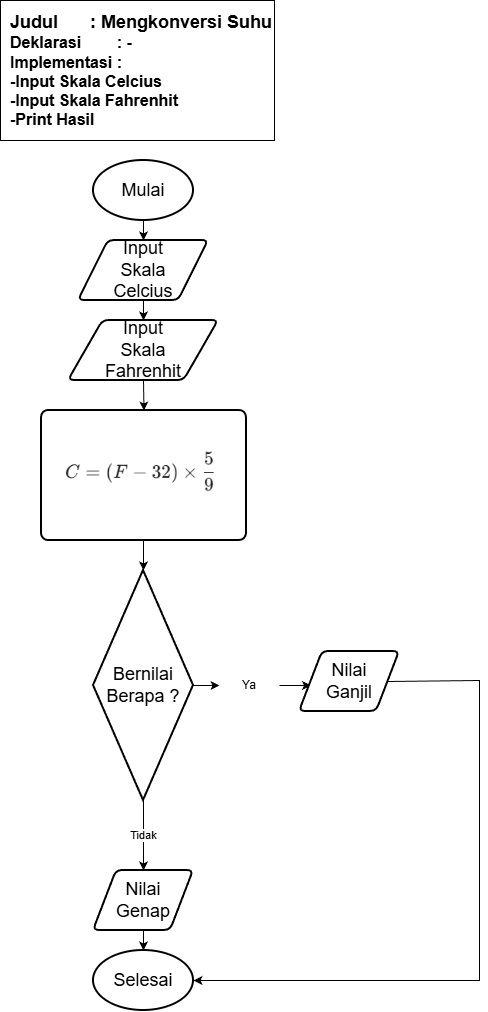

The diagram above was exported from draw.io. Its source (the exported page's mxGraphModel, read from the mxfile embedded in the PNG):
<mxGraphModel dx="1042" dy="562" grid="1" gridSize="10" guides="1" tooltips="1" connect="1" arrows="1" fold="1" page="1" pageScale="1" pageWidth="827" pageHeight="1169" math="0" shadow="0">
  <root>
    <mxCell id="0" />
    <mxCell id="1" parent="0" />
    <mxCell id="Xfm6g5hDLNWPlfr9uPBf-1" parent="1" style="strokeWidth=2;html=1;shape=mxgraph.flowchart.start_1;whiteSpace=wrap;" value="&lt;font style=&quot;font-size: 18px;&quot;&gt;Mulai&lt;/font&gt;" vertex="1">
      <mxGeometry height="60" width="100" x="453" y="310" as="geometry" />
    </mxCell>
    <mxCell id="Xfm6g5hDLNWPlfr9uPBf-2" parent="1" style="shape=parallelogram;html=1;strokeWidth=2;perimeter=parallelogramPerimeter;whiteSpace=wrap;rounded=1;arcSize=12;size=0.23;" value="&lt;span style=&quot;font-size: 18px;&quot;&gt;Input&lt;/span&gt;&lt;div&gt;&lt;span style=&quot;font-size: 18px;&quot;&gt;Skala&lt;/span&gt;&lt;/div&gt;&lt;div&gt;&lt;span style=&quot;font-size: 18px;&quot;&gt;Celcius&lt;/span&gt;&lt;/div&gt;" vertex="1">
      <mxGeometry height="60" width="130" x="438" y="390" as="geometry" />
    </mxCell>
    <mxCell id="Xfm6g5hDLNWPlfr9uPBf-3" parent="1" style="rounded=1;whiteSpace=wrap;html=1;absoluteArcSize=1;arcSize=14;strokeWidth=2;" value="" vertex="1">
      <mxGeometry height="130" width="205" x="401" y="560" as="geometry" />
    </mxCell>
    <mxCell id="Xfm6g5hDLNWPlfr9uPBf-4" parent="1" style="strokeWidth=2;html=1;shape=mxgraph.flowchart.start_1;whiteSpace=wrap;" value="&lt;span style=&quot;font-size: 18px;&quot;&gt;Selesai&lt;/span&gt;" vertex="1">
      <mxGeometry height="60" width="100" x="453" y="1100" as="geometry" />
    </mxCell>
    <mxCell id="Xfm6g5hDLNWPlfr9uPBf-5" edge="1" parent="1" source="Xfm6g5hDLNWPlfr9uPBf-1" style="endArrow=classic;html=1;rounded=0;exitX=0.5;exitY=1;exitDx=0;exitDy=0;exitPerimeter=0;entryX=0.5;entryY=0;entryDx=0;entryDy=0;" target="Xfm6g5hDLNWPlfr9uPBf-2" value="">
      <mxGeometry height="50" relative="1" width="50" as="geometry">
        <mxPoint x="478" y="440" as="sourcePoint" />
        <mxPoint x="528" y="390" as="targetPoint" />
      </mxGeometry>
    </mxCell>
    <mxCell id="Xfm6g5hDLNWPlfr9uPBf-6" edge="1" parent="1" source="Xfm6g5hDLNWPlfr9uPBf-9" style="endArrow=classic;html=1;rounded=0;exitX=0.5;exitY=1;exitDx=0;exitDy=0;entryX=0.5;entryY=0;entryDx=0;entryDy=0;" target="Xfm6g5hDLNWPlfr9uPBf-3" value="">
      <mxGeometry height="50" relative="1" width="50" as="geometry">
        <mxPoint x="529" y="540" as="sourcePoint" />
        <mxPoint x="579" y="490" as="targetPoint" />
      </mxGeometry>
    </mxCell>
    <mxCell id="Xfm6g5hDLNWPlfr9uPBf-7" edge="1" parent="1" source="Xfm6g5hDLNWPlfr9uPBf-2" style="endArrow=classic;html=1;rounded=0;exitX=0.5;exitY=1;exitDx=0;exitDy=0;entryX=0.5;entryY=0;entryDx=0;entryDy=0;" target="Xfm6g5hDLNWPlfr9uPBf-9" value="">
      <mxGeometry height="50" relative="1" width="50" as="geometry">
        <mxPoint x="509" y="470" as="sourcePoint" />
        <mxPoint x="559" y="420" as="targetPoint" />
      </mxGeometry>
    </mxCell>
    <mxCell id="Xfm6g5hDLNWPlfr9uPBf-8" edge="1" parent="1" style="endArrow=classic;html=1;rounded=0;exitX=0.5;exitY=1;exitDx=0;exitDy=0;entryX=0.5;entryY=0;entryDx=0;entryDy=0;" target="Xfm6g5hDLNWPlfr9uPBf-11" value="">
      <mxGeometry height="50" relative="1" width="50" as="geometry">
        <mxPoint x="500.9999999999998" y="1030" as="sourcePoint" />
        <mxPoint x="569" y="960" as="targetPoint" />
      </mxGeometry>
    </mxCell>
    <mxCell id="Xfm6g5hDLNWPlfr9uPBf-9" parent="1" style="shape=parallelogram;html=1;strokeWidth=2;perimeter=parallelogramPerimeter;whiteSpace=wrap;rounded=1;arcSize=12;size=0.23;" value="&lt;span style=&quot;font-size: 18px;&quot;&gt;Input&lt;/span&gt;&lt;div&gt;&lt;span style=&quot;font-size: 18px;&quot;&gt;Skala&lt;/span&gt;&lt;/div&gt;&lt;div&gt;&lt;span style=&quot;font-size: 18px;&quot;&gt;Fahrenhit&lt;/span&gt;&lt;/div&gt;" vertex="1">
      <mxGeometry height="60" width="150" x="428" y="470" as="geometry" />
    </mxCell>
    <mxCell id="Xfm6g5hDLNWPlfr9uPBf-10" edge="1" parent="1" source="Xfm6g5hDLNWPlfr9uPBf-11" style="edgeStyle=orthogonalEdgeStyle;rounded=0;orthogonalLoop=1;jettySize=auto;html=1;" target="Xfm6g5hDLNWPlfr9uPBf-4" value="">
      <mxGeometry relative="1" as="geometry" />
    </mxCell>
    <mxCell id="Xfm6g5hDLNWPlfr9uPBf-11" parent="1" style="shape=parallelogram;html=1;strokeWidth=2;perimeter=parallelogramPerimeter;whiteSpace=wrap;rounded=1;arcSize=12;size=0.23;" value="&lt;span style=&quot;font-size: 18px;&quot;&gt;Nilai&lt;/span&gt;&lt;div&gt;&lt;span style=&quot;font-size: 18px;&quot;&gt;Genap&lt;/span&gt;&lt;/div&gt;" vertex="1">
      <mxGeometry height="60" width="100" x="453" y="1020" as="geometry" />
    </mxCell>
    <mxCell id="Xfm6g5hDLNWPlfr9uPBf-12" edge="1" parent="1" style="endArrow=classic;html=1;rounded=0;exitX=0.5;exitY=1;exitDx=0;exitDy=0;entryX=0.5;entryY=0;entryDx=0;entryDy=0;" value="">
      <mxGeometry height="50" relative="1" width="50" as="geometry">
        <mxPoint x="503" y="1080" as="sourcePoint" />
        <mxPoint x="503" y="1100" as="targetPoint" />
      </mxGeometry>
    </mxCell>
    <mxCell id="Xfm6g5hDLNWPlfr9uPBf-13" parent="1" style="rounded=0;whiteSpace=wrap;html=1;align=right;" value="&lt;div style=&quot;text-align: justify;&quot;&gt;&lt;b style=&quot;font-size: 18px; background-color: transparent; color: light-dark(rgb(0, 0, 0), rgb(255, 255, 255));&quot;&gt;Judul&lt;span style=&quot;white-space: pre;&quot;&gt;&#09;&lt;/span&gt;&lt;span style=&quot;white-space: pre;&quot;&gt;&#09;&lt;/span&gt;: Mengkonversi Suhu&lt;/b&gt;&lt;/div&gt;&lt;div style=&quot;text-align: justify;&quot;&gt;&lt;font size=&quot;3&quot;&gt;&lt;b&gt;Deklarasi&lt;span style=&quot;white-space: pre;&quot;&gt;&#09;&lt;/span&gt;&lt;span style=&quot;white-space: pre;&quot;&gt;&#09;&lt;/span&gt;: -&lt;/b&gt;&lt;/font&gt;&lt;/div&gt;&lt;div style=&quot;text-align: justify;&quot;&gt;&lt;font size=&quot;3&quot;&gt;&lt;b&gt;Implementasi&lt;span style=&quot;white-space: pre;&quot;&gt;&#09;&lt;/span&gt;:&amp;nbsp;&lt;/b&gt;&lt;/font&gt;&lt;/div&gt;&lt;div style=&quot;text-align: justify;&quot;&gt;&lt;font size=&quot;3&quot;&gt;&lt;b&gt;-Input Skala Celcius&lt;/b&gt;&lt;/font&gt;&lt;/div&gt;&lt;div style=&quot;text-align: justify;&quot;&gt;&lt;font size=&quot;3&quot;&gt;&lt;b&gt;-Input Skala Fahrenhit&lt;/b&gt;&lt;/font&gt;&lt;/div&gt;&lt;div style=&quot;text-align: justify;&quot;&gt;&lt;font size=&quot;3&quot;&gt;&lt;b style=&quot;&quot;&gt;-Print Hasil&lt;/b&gt;&lt;/font&gt;&lt;/div&gt;" vertex="1">
      <mxGeometry height="140" width="274" x="360" y="150" as="geometry" />
    </mxCell>
    <mxCell id="Xfm6g5hDLNWPlfr9uPBf-14" parent="1" style="strokeWidth=2;html=1;shape=mxgraph.flowchart.decision;whiteSpace=wrap;" value="&lt;span style=&quot;font-size: 18px;&quot;&gt;Bernilai&lt;/span&gt;&lt;div&gt;&lt;span style=&quot;font-size: 18px;&quot;&gt;Berapa ?&lt;/span&gt;&lt;/div&gt;" vertex="1">
      <mxGeometry height="230" width="100" x="453" y="720" as="geometry" />
    </mxCell>
    <mxCell id="Xfm6g5hDLNWPlfr9uPBf-15" edge="1" parent="1" style="endArrow=classic;html=1;rounded=0;exitX=0.5;exitY=1;exitDx=0;exitDy=0;entryX=0.5;entryY=0;entryDx=0;entryDy=0;" value="">
      <mxGeometry height="50" relative="1" width="50" as="geometry">
        <mxPoint x="503" y="690" as="sourcePoint" />
        <mxPoint x="503" y="720" as="targetPoint" />
      </mxGeometry>
    </mxCell>
    <mxCell id="Xfm6g5hDLNWPlfr9uPBf-16" edge="1" parent="1" source="Xfm6g5hDLNWPlfr9uPBf-22" style="endArrow=classic;html=1;rounded=0;entryX=0;entryY=0.5;entryDx=0;entryDy=0;exitX=1;exitY=0.5;exitDx=0;exitDy=0;exitPerimeter=0;" value="">
      <mxGeometry height="50" relative="1" width="50" as="geometry">
        <mxPoint x="679" y="830" as="sourcePoint" />
        <mxPoint x="670.5" y="835" as="targetPoint" />
      </mxGeometry>
    </mxCell>
    <mxCell id="Xfm6g5hDLNWPlfr9uPBf-17" parent="1" style="shape=parallelogram;html=1;strokeWidth=2;perimeter=parallelogramPerimeter;whiteSpace=wrap;rounded=1;arcSize=12;size=0.23;" value="&lt;span style=&quot;font-size: 18px;&quot;&gt;Nilai&lt;/span&gt;&lt;div&gt;&lt;span style=&quot;font-size: 18px;&quot;&gt;Ganjil&lt;/span&gt;&lt;/div&gt;" vertex="1">
      <mxGeometry height="60" width="100" x="659" y="801" as="geometry" />
    </mxCell>
    <mxCell id="Xfm6g5hDLNWPlfr9uPBf-18" edge="1" parent="1" source="Xfm6g5hDLNWPlfr9uPBf-17" style="endArrow=classic;html=1;rounded=0;exitX=1;exitY=0.5;exitDx=0;exitDy=0;entryX=1;entryY=0.5;entryDx=0;entryDy=0;entryPerimeter=0;" target="Xfm6g5hDLNWPlfr9uPBf-4" value="">
      <mxGeometry height="50" relative="1" width="50" as="geometry">
        <Array as="points">
          <mxPoint x="839" y="830" />
          <mxPoint x="839" y="1130" />
        </Array>
        <mxPoint x="699" y="630" as="sourcePoint" />
        <mxPoint x="809" y="630" as="targetPoint" />
      </mxGeometry>
    </mxCell>
    <mxCell id="Xfm6g5hDLNWPlfr9uPBf-19" edge="1" parent="1" source="Xfm6g5hDLNWPlfr9uPBf-14" style="endArrow=classic;html=1;rounded=0;entryX=0.5;entryY=0;entryDx=0;entryDy=0;exitX=0.5;exitY=1;exitDx=0;exitDy=0;exitPerimeter=0;" target="Xfm6g5hDLNWPlfr9uPBf-11" value="">
      <mxGeometry height="50" relative="1" width="50" as="geometry">
        <mxPoint x="503" y="980" as="sourcePoint" />
        <mxPoint x="747" y="948" as="targetPoint" />
      </mxGeometry>
    </mxCell>
    <mxCell id="Xfm6g5hDLNWPlfr9uPBf-20" connectable="0" parent="Xfm6g5hDLNWPlfr9uPBf-19" style="edgeLabel;html=1;align=center;verticalAlign=middle;resizable=0;points=[];" value="Tidak" vertex="1">
      <mxGeometry relative="1" x="-0.04" y="-1" as="geometry">
        <mxPoint as="offset" />
      </mxGeometry>
    </mxCell>
    <mxCell id="Xfm6g5hDLNWPlfr9uPBf-21" edge="1" parent="1" source="Xfm6g5hDLNWPlfr9uPBf-14" style="endArrow=classic;html=1;rounded=0;entryX=0;entryY=0.5;entryDx=0;entryDy=0;exitX=1;exitY=0.5;exitDx=0;exitDy=0;exitPerimeter=0;" target="Xfm6g5hDLNWPlfr9uPBf-22" value="">
      <mxGeometry height="50" relative="1" width="50" as="geometry">
        <mxPoint x="553" y="881" as="sourcePoint" />
        <mxPoint x="671" y="831" as="targetPoint" />
      </mxGeometry>
    </mxCell>
    <mxCell id="Xfm6g5hDLNWPlfr9uPBf-22" parent="1" style="text;html=1;whiteSpace=wrap;strokeColor=none;fillColor=none;align=center;verticalAlign=middle;rounded=0;" value="Ya" vertex="1">
      <mxGeometry height="30" width="60" x="579" y="820" as="geometry" />
    </mxCell>
    <mxCell id="Xfm6g5hDLNWPlfr9uPBf-25" parent="1" style="shape=image;verticalLabelPosition=bottom;labelBackgroundColor=default;verticalAlign=top;aspect=fixed;imageAspect=0;image=data:image/png,(base64 omitted: 3672 chars);" value="" vertex="1">
      <mxGeometry height="69.03" width="192" x="407" y="590.48" as="geometry" />
    </mxCell>
  </root>
</mxGraphModel>